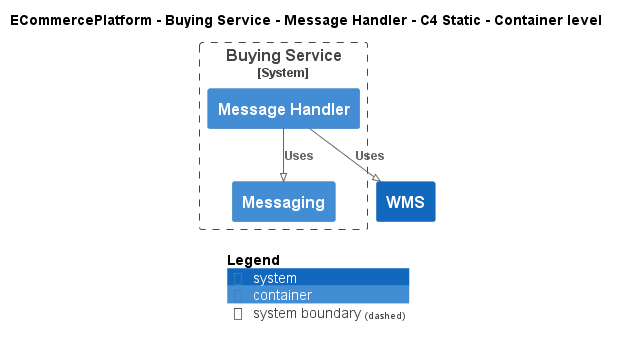

The diagram above was rendered by PlantUML. Its source (embedded in the PNG):
@startuml
!pragma layout smetana
!include ..\..\..\..\..\.c4s\C4_Container.puml

AddElementTag("c4interflow:lifecycle:new", $bgColor=green, $fontColor=#ffffff, $borderColor=green, $shadowing="False")
AddElementTag("c4interflow:lifecycle:changed", $bgColor=orange, $fontColor=#ffffff, $borderColor=orange, $shadowing="False")
AddElementTag("c4interflow:lifecycle:removed", $bgColor=red, $fontColor=#ffffff, $borderColor=red, $shadowing="False")

AddRelTag("c4interflow:lifecycle:new", $textColor=green, $lineColor=green)
AddRelTag("c4interflow:lifecycle:changed", $textColor=orange, $lineColor=orange)
AddRelTag("c4interflow:lifecycle:removed", $textColor=red, $lineColor=red)

SHOW_PERSON_PORTRAIT()
LAYOUT_TOP_DOWN()

skinparam linetype polyline

title ECommercePlatform - Buying Service - Message Handler - C4 Static - Container level


System_Boundary(ECommercePlatform.SoftwareSystems.BuyingService, "Buying Service") {
    Container(ECommercePlatform.SoftwareSystems.BuyingService.Containers.MessageHandler, "Message Handler", "", "")
    Container(ECommercePlatform.SoftwareSystems.BuyingService.Containers.Messaging, "Messaging", "", "")
}
System(ECommercePlatform.SoftwareSystems.WMS, "WMS", "")

Rel(ECommercePlatform.SoftwareSystems.BuyingService.Containers.MessageHandler, ECommercePlatform.SoftwareSystems.BuyingService.Containers.Messaging, "Uses")
Rel(ECommercePlatform.SoftwareSystems.BuyingService.Containers.MessageHandler, ECommercePlatform.SoftwareSystems.WMS, "Uses")


SHOW_LEGEND()
@enduml